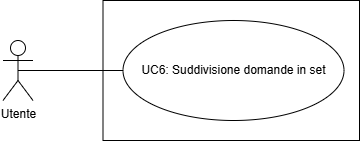

The diagram above was exported from draw.io. Its source (the exported page's mxGraphModel, read from the mxfile embedded in the PNG):
<mxGraphModel dx="1221" dy="1731" grid="1" gridSize="10" guides="1" tooltips="1" connect="1" arrows="1" fold="1" page="1" pageScale="1" pageWidth="827" pageHeight="1169" math="0" shadow="0">
  <root>
    <mxCell id="0" />
    <mxCell id="1" parent="0" />
    <mxCell id="2" value="" style="html=1;whiteSpace=wrap;" vertex="1" parent="1">
      <mxGeometry x="539.5" y="980" width="256.5" height="140" as="geometry" />
    </mxCell>
    <mxCell id="3" value="UC6: Suddivisione domande in set" style="ellipse;whiteSpace=wrap;html=1;" vertex="1" parent="1">
      <mxGeometry x="559.5" y="1000" width="221" height="100" as="geometry" />
    </mxCell>
    <mxCell id="4" style="edgeStyle=orthogonalEdgeStyle;rounded=0;orthogonalLoop=1;jettySize=auto;html=1;exitX=0.5;exitY=0.5;exitDx=0;exitDy=0;exitPerimeter=0;entryX=0;entryY=0.5;entryDx=0;entryDy=0;endArrow=none;endFill=0;" edge="1" source="5" target="3" parent="1">
      <mxGeometry relative="1" as="geometry" />
    </mxCell>
    <mxCell id="5" value="Utente" style="shape=umlActor;verticalLabelPosition=bottom;verticalAlign=top;html=1;" vertex="1" parent="1">
      <mxGeometry x="439.5" y="1020" width="30" height="60" as="geometry" />
    </mxCell>
  </root>
</mxGraphModel>